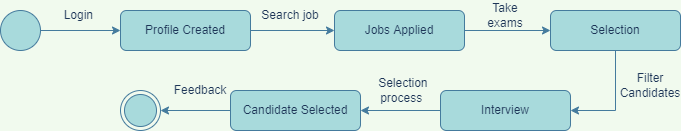

The diagram above was exported from draw.io. Its source (the exported page's mxGraphModel, read from the mxfile embedded in the PNG):
<mxGraphModel dx="782" dy="460" grid="1" gridSize="10" guides="1" tooltips="1" connect="1" arrows="1" fold="1" page="1" pageScale="1" pageWidth="827" pageHeight="1169" background="#F1FAEE" math="0" shadow="0">
  <root>
    <mxCell id="0" />
    <mxCell id="1" parent="0" />
    <mxCell id="3yKGTkRQT3x3kl32Fux--1" value="" style="ellipse;html=1;shape=endState;fillColor=#A8DADC;strokeColor=#457B9D;fontColor=#1D3557;" vertex="1" parent="1">
      <mxGeometry x="200" y="480" width="40" height="40" as="geometry" />
    </mxCell>
    <mxCell id="3yKGTkRQT3x3kl32Fux--2" style="edgeStyle=orthogonalEdgeStyle;rounded=0;orthogonalLoop=1;jettySize=auto;html=1;exitX=1;exitY=0.5;exitDx=0;exitDy=0;entryX=0;entryY=0.5;entryDx=0;entryDy=0;strokeColor=#457B9D;fontColor=#1D3557;labelBackgroundColor=#F1FAEE;" edge="1" parent="1" source="3yKGTkRQT3x3kl32Fux--3" target="3yKGTkRQT3x3kl32Fux--5">
      <mxGeometry relative="1" as="geometry" />
    </mxCell>
    <mxCell id="3yKGTkRQT3x3kl32Fux--3" value="" style="ellipse;whiteSpace=wrap;html=1;aspect=fixed;fillColor=#A8DADC;strokeColor=#457B9D;fontColor=#1D3557;" vertex="1" parent="1">
      <mxGeometry x="80" y="400" width="40" height="40" as="geometry" />
    </mxCell>
    <mxCell id="3yKGTkRQT3x3kl32Fux--4" style="edgeStyle=orthogonalEdgeStyle;rounded=0;orthogonalLoop=1;jettySize=auto;html=1;exitX=1;exitY=0.5;exitDx=0;exitDy=0;entryX=0;entryY=0.5;entryDx=0;entryDy=0;strokeColor=#457B9D;fontColor=#1D3557;labelBackgroundColor=#F1FAEE;" edge="1" parent="1" source="3yKGTkRQT3x3kl32Fux--5" target="3yKGTkRQT3x3kl32Fux--7">
      <mxGeometry relative="1" as="geometry" />
    </mxCell>
    <mxCell id="3yKGTkRQT3x3kl32Fux--5" value="Profile Created" style="rounded=1;whiteSpace=wrap;html=1;fillColor=#A8DADC;strokeColor=#457B9D;fontColor=#1D3557;" vertex="1" parent="1">
      <mxGeometry x="200" y="400" width="130" height="40" as="geometry" />
    </mxCell>
    <mxCell id="3yKGTkRQT3x3kl32Fux--6" style="edgeStyle=orthogonalEdgeStyle;rounded=0;orthogonalLoop=1;jettySize=auto;html=1;entryX=0;entryY=0.5;entryDx=0;entryDy=0;strokeColor=#457B9D;fontColor=#1D3557;labelBackgroundColor=#F1FAEE;" edge="1" parent="1" source="3yKGTkRQT3x3kl32Fux--7" target="3yKGTkRQT3x3kl32Fux--9">
      <mxGeometry relative="1" as="geometry" />
    </mxCell>
    <mxCell id="3yKGTkRQT3x3kl32Fux--7" value="Jobs Applied" style="rounded=1;whiteSpace=wrap;html=1;fillColor=#A8DADC;strokeColor=#457B9D;fontColor=#1D3557;" vertex="1" parent="1">
      <mxGeometry x="414" y="400" width="130" height="40" as="geometry" />
    </mxCell>
    <mxCell id="3yKGTkRQT3x3kl32Fux--8" style="edgeStyle=orthogonalEdgeStyle;rounded=0;orthogonalLoop=1;jettySize=auto;html=1;exitX=0.5;exitY=1;exitDx=0;exitDy=0;entryX=1;entryY=0.5;entryDx=0;entryDy=0;strokeColor=#457B9D;fontColor=#1D3557;labelBackgroundColor=#F1FAEE;" edge="1" parent="1" source="3yKGTkRQT3x3kl32Fux--9" target="3yKGTkRQT3x3kl32Fux--11">
      <mxGeometry relative="1" as="geometry">
        <mxPoint x="700" y="500" as="targetPoint" />
      </mxGeometry>
    </mxCell>
    <mxCell id="3yKGTkRQT3x3kl32Fux--9" value="Selection" style="rounded=1;whiteSpace=wrap;html=1;fillColor=#A8DADC;strokeColor=#457B9D;fontColor=#1D3557;" vertex="1" parent="1">
      <mxGeometry x="630" y="400" width="130" height="40" as="geometry" />
    </mxCell>
    <mxCell id="3yKGTkRQT3x3kl32Fux--10" style="edgeStyle=orthogonalEdgeStyle;rounded=0;orthogonalLoop=1;jettySize=auto;html=1;entryX=1;entryY=0.5;entryDx=0;entryDy=0;strokeColor=#457B9D;fontColor=#1D3557;labelBackgroundColor=#F1FAEE;" edge="1" parent="1" source="3yKGTkRQT3x3kl32Fux--11" target="3yKGTkRQT3x3kl32Fux--13">
      <mxGeometry relative="1" as="geometry" />
    </mxCell>
    <mxCell id="3yKGTkRQT3x3kl32Fux--11" value="Interview" style="rounded=1;whiteSpace=wrap;html=1;fillColor=#A8DADC;strokeColor=#457B9D;fontColor=#1D3557;" vertex="1" parent="1">
      <mxGeometry x="520" y="480" width="130" height="40" as="geometry" />
    </mxCell>
    <mxCell id="3yKGTkRQT3x3kl32Fux--12" style="edgeStyle=orthogonalEdgeStyle;rounded=0;orthogonalLoop=1;jettySize=auto;html=1;exitX=0;exitY=0.5;exitDx=0;exitDy=0;entryX=1;entryY=0.5;entryDx=0;entryDy=0;strokeColor=#457B9D;fontColor=#1D3557;labelBackgroundColor=#F1FAEE;" edge="1" parent="1" source="3yKGTkRQT3x3kl32Fux--13" target="3yKGTkRQT3x3kl32Fux--1">
      <mxGeometry relative="1" as="geometry" />
    </mxCell>
    <mxCell id="3yKGTkRQT3x3kl32Fux--13" value="Candidate Selected" style="rounded=1;whiteSpace=wrap;html=1;fillColor=#A8DADC;strokeColor=#457B9D;fontColor=#1D3557;" vertex="1" parent="1">
      <mxGeometry x="310" y="480" width="130" height="40" as="geometry" />
    </mxCell>
    <mxCell id="3yKGTkRQT3x3kl32Fux--14" value="Login&amp;nbsp;" style="text;html=1;strokeColor=none;fillColor=none;align=center;verticalAlign=middle;whiteSpace=wrap;rounded=0;fontColor=#1D3557;" vertex="1" parent="1">
      <mxGeometry x="130" y="390" width="60" height="30" as="geometry" />
    </mxCell>
    <mxCell id="3yKGTkRQT3x3kl32Fux--15" value="Search job" style="text;html=1;strokeColor=none;fillColor=none;align=center;verticalAlign=middle;whiteSpace=wrap;rounded=0;fontColor=#1D3557;" vertex="1" parent="1">
      <mxGeometry x="340" y="390" width="60" height="30" as="geometry" />
    </mxCell>
    <mxCell id="3yKGTkRQT3x3kl32Fux--16" value="Take exams" style="text;html=1;strokeColor=none;fillColor=none;align=center;verticalAlign=middle;whiteSpace=wrap;rounded=0;fontColor=#1D3557;" vertex="1" parent="1">
      <mxGeometry x="555" y="390" width="60" height="30" as="geometry" />
    </mxCell>
    <mxCell id="3yKGTkRQT3x3kl32Fux--17" value="Filter Candidates" style="text;html=1;strokeColor=none;fillColor=none;align=center;verticalAlign=middle;whiteSpace=wrap;rounded=0;fontColor=#1D3557;" vertex="1" parent="1">
      <mxGeometry x="700" y="460" width="60" height="30" as="geometry" />
    </mxCell>
    <mxCell id="3yKGTkRQT3x3kl32Fux--18" value="Feedback" style="text;html=1;strokeColor=none;fillColor=none;align=center;verticalAlign=middle;whiteSpace=wrap;rounded=0;fontColor=#1D3557;" vertex="1" parent="1">
      <mxGeometry x="250" y="465" width="60" height="30" as="geometry" />
    </mxCell>
    <mxCell id="3yKGTkRQT3x3kl32Fux--19" value="&amp;nbsp; Selection&lt;br&gt;&amp;nbsp;process" style="text;html=1;align=center;verticalAlign=middle;resizable=0;points=[];autosize=1;strokeColor=none;fillColor=none;fontColor=#1D3557;" vertex="1" parent="1">
      <mxGeometry x="444" y="465" width="70" height="30" as="geometry" />
    </mxCell>
  </root>
</mxGraphModel>